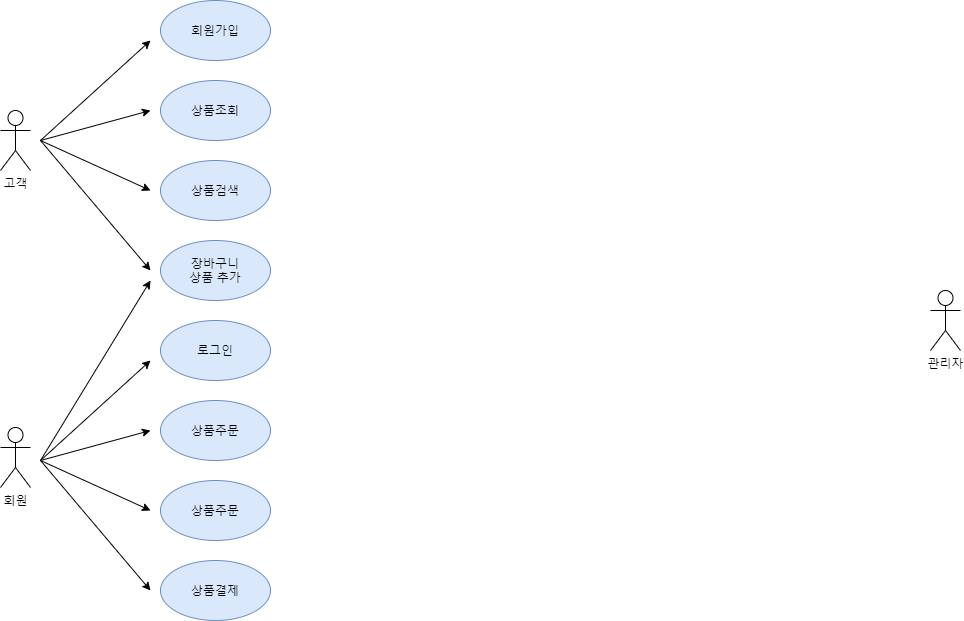

The diagram above was exported from draw.io. Its source (the exported page's mxGraphModel, read from the mxfile embedded in the PNG):
<mxGraphModel dx="1303" dy="1348" grid="1" gridSize="10" guides="1" tooltips="1" connect="1" arrows="1" fold="1" page="1" pageScale="1" pageWidth="827" pageHeight="1169" math="0" shadow="0">
  <root>
    <mxCell id="0" />
    <mxCell id="1" parent="0" />
    <mxCell id="u6F0ySYKX6jwhcrZ9G6m-1" value="고객" style="shape=umlActor;verticalLabelPosition=bottom;verticalAlign=top;html=1;outlineConnect=0;" parent="1" vertex="1">
      <mxGeometry x="90" y="130" width="30" height="60" as="geometry" />
    </mxCell>
    <mxCell id="u6F0ySYKX6jwhcrZ9G6m-4" value="회원" style="shape=umlActor;verticalLabelPosition=bottom;verticalAlign=top;html=1;outlineConnect=0;" parent="1" vertex="1">
      <mxGeometry x="90" y="447" width="30" height="60" as="geometry" />
    </mxCell>
    <mxCell id="u6F0ySYKX6jwhcrZ9G6m-5" value="관리자" style="shape=umlActor;verticalLabelPosition=bottom;verticalAlign=top;html=1;outlineConnect=0;" parent="1" vertex="1">
      <mxGeometry x="1020" y="310" width="30" height="60" as="geometry" />
    </mxCell>
    <mxCell id="0mAmujWaiLkrSin05-aM-1" value="회원가입" style="ellipse;whiteSpace=wrap;html=1;fillColor=#dae8fc;strokeColor=#6c8ebf;" vertex="1" parent="1">
      <mxGeometry x="250" y="20" width="110" height="60" as="geometry" />
    </mxCell>
    <mxCell id="0mAmujWaiLkrSin05-aM-2" value="로그인" style="ellipse;whiteSpace=wrap;html=1;fillColor=#dae8fc;strokeColor=#6c8ebf;" vertex="1" parent="1">
      <mxGeometry x="250" y="340" width="110" height="60" as="geometry" />
    </mxCell>
    <mxCell id="0mAmujWaiLkrSin05-aM-3" value="상품조회" style="ellipse;whiteSpace=wrap;html=1;fillColor=#dae8fc;strokeColor=#6c8ebf;" vertex="1" parent="1">
      <mxGeometry x="250" y="100" width="110" height="60" as="geometry" />
    </mxCell>
    <mxCell id="0mAmujWaiLkrSin05-aM-4" value="상품검색&lt;span style=&quot;color: rgba(0 , 0 , 0 , 0) ; font-family: monospace ; font-size: 0px&quot;&gt;%3CmxGraphModel%3E%3Croot%3E%3CmxCell%20id%3D%220%22%2F%3E%3CmxCell%20id%3D%221%22%20parent%3D%220%22%2F%3E%3CmxCell%20id%3D%222%22%20value%3D%22%EC%83%81%ED%92%88%EC%A1%B0%ED%9A%8C%22%20style%3D%22ellipse%3BwhiteSpace%3Dwrap%3Bhtml%3D1%3B%22%20vertex%3D%221%22%20parent%3D%221%22%3E%3CmxGeometry%20x%3D%22250%22%20y%3D%22180%22%20width%3D%22110%22%20height%3D%2260%22%20as%3D%22geometry%22%2F%3E%3C%2FmxCell%3E%3C%2Froot%3E%3C%2FmxGraphModel%3E&lt;/span&gt;" style="ellipse;whiteSpace=wrap;html=1;fillColor=#dae8fc;strokeColor=#6c8ebf;" vertex="1" parent="1">
      <mxGeometry x="250" y="180" width="110" height="60" as="geometry" />
    </mxCell>
    <mxCell id="0mAmujWaiLkrSin05-aM-5" value="상품주문" style="ellipse;whiteSpace=wrap;html=1;fillColor=#dae8fc;strokeColor=#6c8ebf;" vertex="1" parent="1">
      <mxGeometry x="250" y="420" width="110" height="60" as="geometry" />
    </mxCell>
    <mxCell id="0mAmujWaiLkrSin05-aM-6" value="상품주문" style="ellipse;whiteSpace=wrap;html=1;fillColor=#dae8fc;strokeColor=#6c8ebf;" vertex="1" parent="1">
      <mxGeometry x="250" y="500" width="110" height="60" as="geometry" />
    </mxCell>
    <mxCell id="0mAmujWaiLkrSin05-aM-7" value="상품결제" style="ellipse;whiteSpace=wrap;html=1;fillColor=#dae8fc;strokeColor=#6c8ebf;" vertex="1" parent="1">
      <mxGeometry x="250" y="580" width="110" height="60" as="geometry" />
    </mxCell>
    <mxCell id="0mAmujWaiLkrSin05-aM-8" value="장바구니&lt;br&gt;상품 추가" style="ellipse;whiteSpace=wrap;html=1;fillColor=#dae8fc;strokeColor=#6c8ebf;" vertex="1" parent="1">
      <mxGeometry x="250" y="260" width="110" height="60" as="geometry" />
    </mxCell>
    <mxCell id="0mAmujWaiLkrSin05-aM-10" value="" style="endArrow=classic;html=1;" edge="1" parent="1">
      <mxGeometry width="50" height="50" relative="1" as="geometry">
        <mxPoint x="130" y="160" as="sourcePoint" />
        <mxPoint x="240" y="60" as="targetPoint" />
      </mxGeometry>
    </mxCell>
    <mxCell id="0mAmujWaiLkrSin05-aM-11" value="" style="endArrow=classic;html=1;" edge="1" parent="1">
      <mxGeometry width="50" height="50" relative="1" as="geometry">
        <mxPoint x="130" y="160" as="sourcePoint" />
        <mxPoint x="240" y="130" as="targetPoint" />
      </mxGeometry>
    </mxCell>
    <mxCell id="0mAmujWaiLkrSin05-aM-12" value="" style="endArrow=classic;html=1;" edge="1" parent="1">
      <mxGeometry width="50" height="50" relative="1" as="geometry">
        <mxPoint x="130" y="160" as="sourcePoint" />
        <mxPoint x="240" y="210" as="targetPoint" />
      </mxGeometry>
    </mxCell>
    <mxCell id="0mAmujWaiLkrSin05-aM-14" value="" style="endArrow=classic;html=1;" edge="1" parent="1">
      <mxGeometry width="50" height="50" relative="1" as="geometry">
        <mxPoint x="130" y="160" as="sourcePoint" />
        <mxPoint x="240" y="290" as="targetPoint" />
      </mxGeometry>
    </mxCell>
    <mxCell id="0mAmujWaiLkrSin05-aM-15" value="" style="endArrow=classic;html=1;" edge="1" parent="1">
      <mxGeometry width="50" height="50" relative="1" as="geometry">
        <mxPoint x="130" y="480" as="sourcePoint" />
        <mxPoint x="240" y="380" as="targetPoint" />
      </mxGeometry>
    </mxCell>
    <mxCell id="0mAmujWaiLkrSin05-aM-16" value="" style="endArrow=classic;html=1;" edge="1" parent="1">
      <mxGeometry width="50" height="50" relative="1" as="geometry">
        <mxPoint x="130" y="480" as="sourcePoint" />
        <mxPoint x="240" y="450" as="targetPoint" />
      </mxGeometry>
    </mxCell>
    <mxCell id="0mAmujWaiLkrSin05-aM-17" value="" style="endArrow=classic;html=1;" edge="1" parent="1">
      <mxGeometry width="50" height="50" relative="1" as="geometry">
        <mxPoint x="130" y="480" as="sourcePoint" />
        <mxPoint x="240" y="530" as="targetPoint" />
      </mxGeometry>
    </mxCell>
    <mxCell id="0mAmujWaiLkrSin05-aM-18" value="" style="endArrow=classic;html=1;" edge="1" parent="1">
      <mxGeometry width="50" height="50" relative="1" as="geometry">
        <mxPoint x="130" y="480" as="sourcePoint" />
        <mxPoint x="240" y="610" as="targetPoint" />
      </mxGeometry>
    </mxCell>
    <mxCell id="0mAmujWaiLkrSin05-aM-19" value="" style="endArrow=classic;html=1;" edge="1" parent="1">
      <mxGeometry width="50" height="50" relative="1" as="geometry">
        <mxPoint x="130" y="480" as="sourcePoint" />
        <mxPoint x="240" y="300" as="targetPoint" />
      </mxGeometry>
    </mxCell>
  </root>
</mxGraphModel>